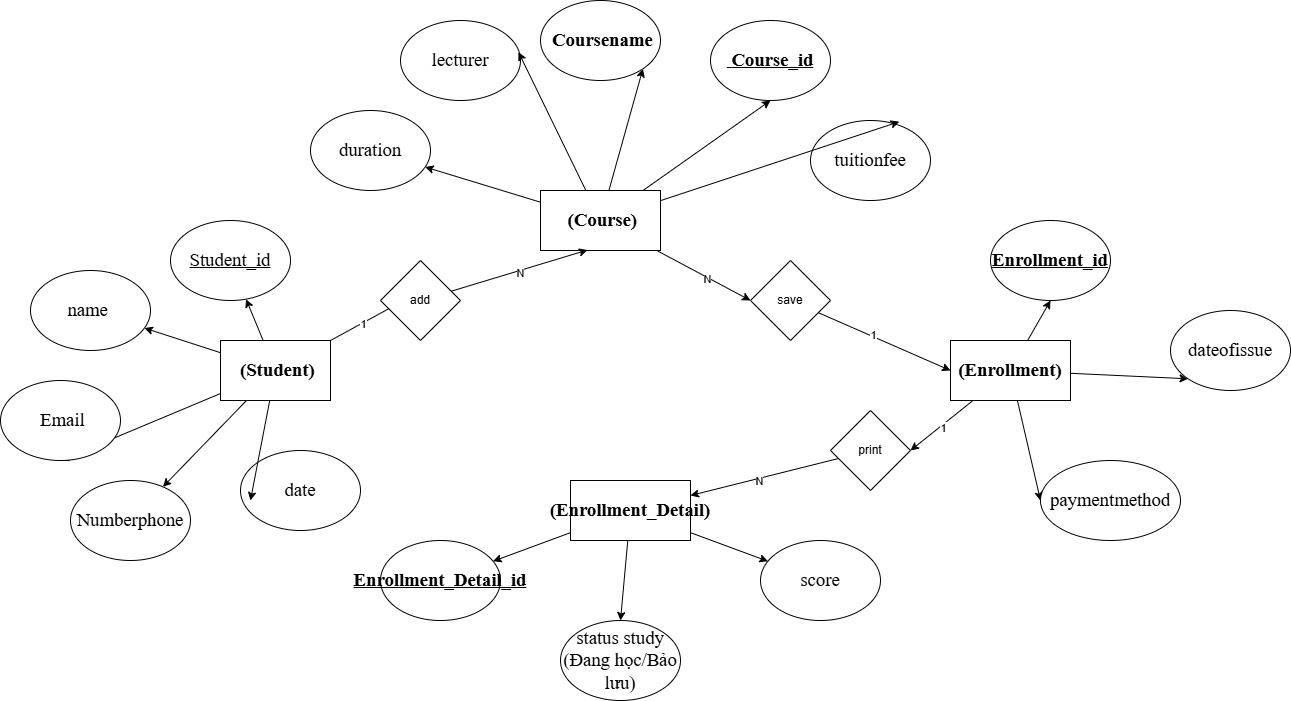

The diagram above was exported from draw.io. Its source (the exported page's mxGraphModel, read from the mxfile embedded in the PNG):
<mxGraphModel dx="2213" dy="1852" grid="1" gridSize="10" guides="1" tooltips="1" connect="1" arrows="1" fold="1" page="1" pageScale="1" pageWidth="850" pageHeight="1100" math="0" shadow="0">
  <root>
    <mxCell id="0" />
    <mxCell id="1" parent="0" />
    <mxCell id="sskbquga8GZBvuuKvdfr-7" edge="1" parent="1" source="sskbquga8GZBvuuKvdfr-1" style="edgeStyle=none;rounded=0;orthogonalLoop=1;jettySize=auto;html=1;entryX=0.5;entryY=1;entryDx=0;entryDy=0;" target="sskbquga8GZBvuuKvdfr-5">
      <mxGeometry relative="1" as="geometry" />
    </mxCell>
    <mxCell id="sskbquga8GZBvuuKvdfr-8" edge="1" parent="1" source="sskbquga8GZBvuuKvdfr-1" style="edgeStyle=none;rounded=0;orthogonalLoop=1;jettySize=auto;html=1;entryX=1;entryY=1;entryDx=0;entryDy=0;" target="sskbquga8GZBvuuKvdfr-4">
      <mxGeometry relative="1" as="geometry" />
    </mxCell>
    <mxCell id="sskbquga8GZBvuuKvdfr-11" edge="1" parent="1" source="sskbquga8GZBvuuKvdfr-1" style="edgeStyle=none;rounded=0;orthogonalLoop=1;jettySize=auto;html=1;" target="sskbquga8GZBvuuKvdfr-6">
      <mxGeometry relative="1" as="geometry" />
    </mxCell>
    <mxCell id="sskbquga8GZBvuuKvdfr-67" edge="1" parent="1" source="sskbquga8GZBvuuKvdfr-1" style="edgeStyle=none;rounded=0;orthogonalLoop=1;jettySize=auto;html=1;entryX=0;entryY=0.5;entryDx=0;entryDy=0;" target="sskbquga8GZBvuuKvdfr-56">
      <mxGeometry relative="1" as="geometry" />
    </mxCell>
    <mxCell id="sskbquga8GZBvuuKvdfr-68" connectable="0" parent="sskbquga8GZBvuuKvdfr-67" style="edgeLabel;html=1;align=center;verticalAlign=middle;resizable=0;points=[];" value="N" vertex="1">
      <mxGeometry relative="1" x="0.0871" y="-2" as="geometry">
        <mxPoint as="offset" />
      </mxGeometry>
    </mxCell>
    <mxCell id="sskbquga8GZBvuuKvdfr-1" parent="1" style="rounded=0;whiteSpace=wrap;html=1;" value="&lt;span id=&quot;docs-internal-guid-ab08a974-7fff-997f-1489-5da71e24a34a&quot;&gt;&lt;span style=&quot;font-size: 14pt; font-family: &amp;quot;Times New Roman&amp;quot;, serif; background-color: transparent; font-weight: 700; font-variant: normal; vertical-align: baseline; white-space: pre-wrap;&quot;&gt; (Course)&lt;/span&gt;&lt;/span&gt;" vertex="1">
      <mxGeometry height="60" width="120" x="460" y="20" as="geometry" />
    </mxCell>
    <mxCell id="sskbquga8GZBvuuKvdfr-2" parent="1" style="ellipse;whiteSpace=wrap;html=1;" value="&lt;span id=&quot;docs-internal-guid-f40ea745-7fff-81da-7ba5-484ac3c8eae6&quot;&gt;&lt;span style=&quot;font-size: 14pt; font-family: &amp;quot;Times New Roman&amp;quot;, serif; background-color: transparent; font-variant: normal; vertical-align: baseline; white-space: pre-wrap;&quot;&gt;tuitionfee&lt;/span&gt;&lt;/span&gt;" vertex="1">
      <mxGeometry height="80" width="120" x="730" y="-50" as="geometry" />
    </mxCell>
    <mxCell id="sskbquga8GZBvuuKvdfr-3" parent="1" style="ellipse;whiteSpace=wrap;html=1;" value="&lt;span id=&quot;docs-internal-guid-8fd2eba2-7fff-5526-b8ba-b25467433659&quot;&gt;&lt;span style=&quot;font-size: 14pt; font-family: &amp;quot;Times New Roman&amp;quot;, serif; background-color: transparent; font-variant: normal; vertical-align: baseline; white-space: pre-wrap;&quot;&gt;lecturer&lt;/span&gt;&lt;/span&gt;" vertex="1">
      <mxGeometry height="80" width="120" x="320" y="-150" as="geometry" />
    </mxCell>
    <mxCell id="sskbquga8GZBvuuKvdfr-4" parent="1" style="ellipse;whiteSpace=wrap;html=1;" value="&lt;span style=&quot;font-family: &amp;quot;Times New Roman&amp;quot;, serif; font-size: 18.6667px; font-weight: 700; white-space: pre-wrap;&quot;&gt; Coursename&lt;/span&gt;" vertex="1">
      <mxGeometry height="80" width="120" x="460" y="-170" as="geometry" />
    </mxCell>
    <mxCell id="sskbquga8GZBvuuKvdfr-5" parent="1" style="ellipse;whiteSpace=wrap;html=1;" value="&lt;span style=&quot;font-family: &amp;quot;Times New Roman&amp;quot;, serif; font-size: 18.6667px; font-weight: 700; white-space: pre-wrap;&quot;&gt;&lt;u&gt; Course_id&lt;/u&gt;&lt;/span&gt;" vertex="1">
      <mxGeometry height="80" width="120" x="630" y="-150" as="geometry" />
    </mxCell>
    <mxCell id="sskbquga8GZBvuuKvdfr-6" parent="1" style="ellipse;whiteSpace=wrap;html=1;" value="&lt;span id=&quot;docs-internal-guid-e78e944e-7fff-b008-38af-6bcf97816ec3&quot;&gt;&lt;span style=&quot;font-size: 14pt; font-family: &amp;quot;Times New Roman&amp;quot;, serif; background-color: transparent; font-variant: normal; vertical-align: baseline; white-space: pre-wrap;&quot;&gt;duration&lt;/span&gt;&lt;/span&gt;" vertex="1">
      <mxGeometry height="80" width="120" x="230" y="-60" as="geometry" />
    </mxCell>
    <mxCell id="sskbquga8GZBvuuKvdfr-9" edge="1" parent="1" source="sskbquga8GZBvuuKvdfr-1" style="edgeStyle=none;rounded=0;orthogonalLoop=1;jettySize=auto;html=1;entryX=0.983;entryY=0.395;entryDx=0;entryDy=0;entryPerimeter=0;" target="sskbquga8GZBvuuKvdfr-3">
      <mxGeometry relative="1" as="geometry" />
    </mxCell>
    <mxCell id="sskbquga8GZBvuuKvdfr-10" edge="1" parent="1" source="sskbquga8GZBvuuKvdfr-1" style="edgeStyle=none;rounded=0;orthogonalLoop=1;jettySize=auto;html=1;entryX=0.74;entryY=0.015;entryDx=0;entryDy=0;entryPerimeter=0;" target="sskbquga8GZBvuuKvdfr-2">
      <mxGeometry relative="1" as="geometry" />
    </mxCell>
    <mxCell id="sskbquga8GZBvuuKvdfr-18" edge="1" parent="1" source="sskbquga8GZBvuuKvdfr-12" style="edgeStyle=none;rounded=0;orthogonalLoop=1;jettySize=auto;html=1;" target="sskbquga8GZBvuuKvdfr-17">
      <mxGeometry relative="1" as="geometry" />
    </mxCell>
    <mxCell id="sskbquga8GZBvuuKvdfr-19" edge="1" parent="1" source="sskbquga8GZBvuuKvdfr-12" style="edgeStyle=none;rounded=0;orthogonalLoop=1;jettySize=auto;html=1;" target="sskbquga8GZBvuuKvdfr-16">
      <mxGeometry relative="1" as="geometry" />
    </mxCell>
    <mxCell id="sskbquga8GZBvuuKvdfr-20" edge="1" parent="1" source="sskbquga8GZBvuuKvdfr-12" style="edgeStyle=none;rounded=0;orthogonalLoop=1;jettySize=auto;html=1;entryX=0.5;entryY=1;entryDx=0;entryDy=0;" target="sskbquga8GZBvuuKvdfr-15">
      <mxGeometry relative="1" as="geometry" />
    </mxCell>
    <mxCell id="sskbquga8GZBvuuKvdfr-21" edge="1" parent="1" source="sskbquga8GZBvuuKvdfr-12" style="edgeStyle=none;rounded=0;orthogonalLoop=1;jettySize=auto;html=1;" target="sskbquga8GZBvuuKvdfr-14">
      <mxGeometry relative="1" as="geometry" />
    </mxCell>
    <mxCell id="sskbquga8GZBvuuKvdfr-49" edge="1" parent="1" source="sskbquga8GZBvuuKvdfr-12" style="edgeStyle=none;rounded=0;orthogonalLoop=1;jettySize=auto;html=1;entryX=1;entryY=0;entryDx=0;entryDy=0;" target="sskbquga8GZBvuuKvdfr-48">
      <mxGeometry relative="1" as="geometry" />
    </mxCell>
    <mxCell id="sskbquga8GZBvuuKvdfr-52" connectable="0" parent="sskbquga8GZBvuuKvdfr-49" style="edgeLabel;html=1;align=center;verticalAlign=middle;resizable=0;points=[];" value="1" vertex="1">
      <mxGeometry relative="1" x="-0.4185" y="-1" as="geometry">
        <mxPoint as="offset" />
      </mxGeometry>
    </mxCell>
    <mxCell id="sskbquga8GZBvuuKvdfr-12" parent="1" style="rounded=0;whiteSpace=wrap;html=1;" value="&lt;span id=&quot;docs-internal-guid-38f948f1-7fff-25ab-431c-f6eb007825fe&quot;&gt;&lt;span style=&quot;font-size: 14pt; font-family: &amp;quot;Times New Roman&amp;quot;, serif; background-color: transparent; font-weight: 700; font-variant: normal; vertical-align: baseline; white-space: pre-wrap;&quot;&gt; (Student)&lt;/span&gt;&lt;/span&gt;" vertex="1">
      <mxGeometry height="60" width="110" x="140" y="170" as="geometry" />
    </mxCell>
    <mxCell id="sskbquga8GZBvuuKvdfr-13" parent="1" style="ellipse;whiteSpace=wrap;html=1;" value="&lt;span id=&quot;docs-internal-guid-edfed14e-7fff-0c28-931a-6487bb3acc5b&quot;&gt;&lt;span style=&quot;font-size: 14pt; font-family: &amp;quot;Times New Roman&amp;quot;, serif; background-color: transparent; font-variant: normal; vertical-align: baseline; white-space: pre-wrap;&quot;&gt;date&lt;/span&gt;&lt;/span&gt;" vertex="1">
      <mxGeometry height="80" width="120" x="160" y="280" as="geometry" />
    </mxCell>
    <mxCell id="sskbquga8GZBvuuKvdfr-14" parent="1" style="ellipse;whiteSpace=wrap;html=1;" value="&lt;span id=&quot;docs-internal-guid-c0fdcfd6-7fff-dc5b-41b6-2b01b2c02d7e&quot;&gt;&lt;span style=&quot;font-size: 14pt; font-family: &amp;quot;Times New Roman&amp;quot;, serif; background-color: transparent; font-variant: normal; vertical-align: baseline; white-space: pre-wrap;&quot;&gt;Numberphone&lt;/span&gt;&lt;/span&gt;" vertex="1">
      <mxGeometry height="80" width="120" x="-10" y="310" as="geometry" />
    </mxCell>
    <mxCell id="sskbquga8GZBvuuKvdfr-15" parent="1" style="ellipse;whiteSpace=wrap;html=1;" value="&lt;span id=&quot;docs-internal-guid-f16581e4-7fff-a71f-2853-583ca20bea84&quot;&gt;&lt;span style=&quot;font-size: 14pt; font-family: &amp;quot;Times New Roman&amp;quot;, serif; background-color: transparent; font-variant: normal; vertical-align: baseline; white-space: pre-wrap;&quot;&gt;&amp;nbsp;Email&lt;/span&gt;&lt;/span&gt;" vertex="1">
      <mxGeometry height="80" width="120" x="-80" y="210" as="geometry" />
    </mxCell>
    <mxCell id="sskbquga8GZBvuuKvdfr-16" parent="1" style="ellipse;whiteSpace=wrap;html=1;" value="&lt;span id=&quot;docs-internal-guid-eda0eace-7fff-7d41-7a2f-c27c2cc5acb1&quot;&gt;&lt;span style=&quot;font-size: 14pt; font-family: &amp;quot;Times New Roman&amp;quot;, serif; background-color: transparent; font-variant: normal; vertical-align: baseline; white-space: pre-wrap;&quot;&gt;name &lt;/span&gt;&lt;/span&gt;" vertex="1">
      <mxGeometry height="80" width="120" x="-50" y="100" as="geometry" />
    </mxCell>
    <mxCell id="sskbquga8GZBvuuKvdfr-17" parent="1" style="ellipse;whiteSpace=wrap;html=1;" value="&lt;font face=&quot;Times New Roman, serif&quot;&gt;&lt;span style=&quot;font-size: 18.6667px; white-space-collapse: preserve;&quot;&gt;&lt;u&gt;Student_id&lt;/u&gt;&lt;/span&gt;&lt;/font&gt;" vertex="1">
      <mxGeometry height="80" width="120" x="90" y="50" as="geometry" />
    </mxCell>
    <mxCell id="sskbquga8GZBvuuKvdfr-22" edge="1" parent="1" source="sskbquga8GZBvuuKvdfr-12" style="edgeStyle=none;rounded=0;orthogonalLoop=1;jettySize=auto;html=1;entryX=0.083;entryY=0.625;entryDx=0;entryDy=0;entryPerimeter=0;" target="sskbquga8GZBvuuKvdfr-13">
      <mxGeometry relative="1" as="geometry" />
    </mxCell>
    <mxCell id="sskbquga8GZBvuuKvdfr-29" edge="1" parent="1" source="sskbquga8GZBvuuKvdfr-23" style="edgeStyle=none;rounded=0;orthogonalLoop=1;jettySize=auto;html=1;entryX=0.5;entryY=1;entryDx=0;entryDy=0;" target="sskbquga8GZBvuuKvdfr-28">
      <mxGeometry relative="1" as="geometry" />
    </mxCell>
    <mxCell id="sskbquga8GZBvuuKvdfr-30" edge="1" parent="1" source="sskbquga8GZBvuuKvdfr-23" style="edgeStyle=none;rounded=0;orthogonalLoop=1;jettySize=auto;html=1;entryX=0;entryY=1;entryDx=0;entryDy=0;" target="sskbquga8GZBvuuKvdfr-27">
      <mxGeometry relative="1" as="geometry" />
    </mxCell>
    <mxCell id="sskbquga8GZBvuuKvdfr-31" edge="1" parent="1" source="sskbquga8GZBvuuKvdfr-23" style="edgeStyle=none;rounded=0;orthogonalLoop=1;jettySize=auto;html=1;entryX=0;entryY=0.5;entryDx=0;entryDy=0;" target="sskbquga8GZBvuuKvdfr-26">
      <mxGeometry relative="1" as="geometry" />
    </mxCell>
    <mxCell id="sskbquga8GZBvuuKvdfr-62" edge="1" parent="1" source="sskbquga8GZBvuuKvdfr-23" style="edgeStyle=none;rounded=0;orthogonalLoop=1;jettySize=auto;html=1;entryX=1;entryY=0.5;entryDx=0;entryDy=0;" target="sskbquga8GZBvuuKvdfr-61">
      <mxGeometry relative="1" as="geometry" />
    </mxCell>
    <mxCell id="sskbquga8GZBvuuKvdfr-64" connectable="0" parent="sskbquga8GZBvuuKvdfr-62" style="edgeLabel;html=1;align=center;verticalAlign=middle;resizable=0;points=[];" value="1" vertex="1">
      <mxGeometry relative="1" x="0.0137" y="2" as="geometry">
        <mxPoint y="1" as="offset" />
      </mxGeometry>
    </mxCell>
    <mxCell id="sskbquga8GZBvuuKvdfr-23" parent="1" style="rounded=0;whiteSpace=wrap;html=1;" value="&lt;span id=&quot;docs-internal-guid-54875d0d-7fff-1002-dbf2-5b6d88b13e46&quot;&gt;&lt;span style=&quot;font-size: 14pt; font-family: &amp;quot;Times New Roman&amp;quot;, serif; background-color: transparent; font-weight: 700; font-variant: normal; vertical-align: baseline; white-space: pre-wrap;&quot;&gt;(Enrollment)&lt;/span&gt;&lt;/span&gt;" vertex="1">
      <mxGeometry height="60" width="120" x="870" y="170" as="geometry" />
    </mxCell>
    <mxCell id="sskbquga8GZBvuuKvdfr-26" parent="1" style="ellipse;whiteSpace=wrap;html=1;" value="&lt;span id=&quot;docs-internal-guid-7c782fe4-7fff-3543-9a0b-1b7540b305b5&quot;&gt;&lt;span style=&quot;font-size: 14pt; font-family: &amp;quot;Times New Roman&amp;quot;, serif; background-color: transparent; font-variant: normal; vertical-align: baseline; white-space: pre-wrap;&quot;&gt;paymentmethod&lt;/span&gt;&lt;/span&gt;" vertex="1">
      <mxGeometry height="80" width="140" x="960" y="290" as="geometry" />
    </mxCell>
    <mxCell id="sskbquga8GZBvuuKvdfr-27" parent="1" style="ellipse;whiteSpace=wrap;html=1;" value="&lt;span id=&quot;docs-internal-guid-7f4f68a9-7fff-0498-3e1e-3052515f01b9&quot;&gt;&lt;span style=&quot;font-size: 14pt; font-family: &amp;quot;Times New Roman&amp;quot;, serif; background-color: transparent; font-variant: normal; vertical-align: baseline; white-space: pre-wrap;&quot;&gt;dateofissue&lt;/span&gt;&lt;/span&gt;" vertex="1">
      <mxGeometry height="80" width="120" x="1090" y="140" as="geometry" />
    </mxCell>
    <mxCell id="sskbquga8GZBvuuKvdfr-28" parent="1" style="ellipse;whiteSpace=wrap;html=1;" value="&lt;font face=&quot;Times New Roman, serif&quot;&gt;&lt;span style=&quot;font-size: 18.6667px; white-space-collapse: preserve;&quot;&gt;&lt;b&gt;&lt;u&gt;Enrollment_id&lt;/u&gt;&lt;/b&gt;&lt;/span&gt;&lt;/font&gt;" vertex="1">
      <mxGeometry height="80" width="120" x="910" y="50" as="geometry" />
    </mxCell>
    <mxCell id="sskbquga8GZBvuuKvdfr-39" edge="1" parent="1" source="sskbquga8GZBvuuKvdfr-35" style="edgeStyle=none;rounded=0;orthogonalLoop=1;jettySize=auto;html=1;" target="sskbquga8GZBvuuKvdfr-37">
      <mxGeometry relative="1" as="geometry" />
    </mxCell>
    <mxCell id="sskbquga8GZBvuuKvdfr-40" edge="1" parent="1" source="sskbquga8GZBvuuKvdfr-35" style="edgeStyle=none;rounded=0;orthogonalLoop=1;jettySize=auto;html=1;entryX=0.5;entryY=0;entryDx=0;entryDy=0;" target="sskbquga8GZBvuuKvdfr-36">
      <mxGeometry relative="1" as="geometry" />
    </mxCell>
    <mxCell id="sskbquga8GZBvuuKvdfr-41" edge="1" parent="1" source="sskbquga8GZBvuuKvdfr-35" style="edgeStyle=none;rounded=0;orthogonalLoop=1;jettySize=auto;html=1;" target="sskbquga8GZBvuuKvdfr-38">
      <mxGeometry relative="1" as="geometry" />
    </mxCell>
    <mxCell id="sskbquga8GZBvuuKvdfr-35" parent="1" style="rounded=0;whiteSpace=wrap;html=1;" value="&lt;span id=&quot;docs-internal-guid-b7910bb4-7fff-fba2-b513-ad6cec74acab&quot;&gt;&lt;span style=&quot;font-size: 14pt; font-family: &amp;quot;Times New Roman&amp;quot;, serif; background-color: transparent; font-weight: 700; font-variant: normal; vertical-align: baseline; white-space: pre-wrap;&quot;&gt;(Enrollment_Detail)&lt;/span&gt;&lt;/span&gt;" vertex="1">
      <mxGeometry height="60" width="120" x="490" y="310" as="geometry" />
    </mxCell>
    <mxCell id="sskbquga8GZBvuuKvdfr-36" parent="1" style="ellipse;whiteSpace=wrap;html=1;" value="&lt;span id=&quot;docs-internal-guid-00256158-7fff-da2e-1746-2bfb16b52cbd&quot;&gt;&lt;span style=&quot;font-size: 14pt; font-family: &amp;quot;Times New Roman&amp;quot;, serif; background-color: transparent; font-variant: normal; vertical-align: baseline; white-space: pre-wrap;&quot;&gt;status study (Đang học/Bảo lưu)&lt;/span&gt;&lt;/span&gt;" vertex="1">
      <mxGeometry height="80" width="120" x="480" y="450" as="geometry" />
    </mxCell>
    <mxCell id="sskbquga8GZBvuuKvdfr-37" parent="1" style="ellipse;whiteSpace=wrap;html=1;" value="&lt;span style=&quot;font-family: &amp;quot;Times New Roman&amp;quot;, serif; font-size: 18.6667px; font-weight: 700; white-space: pre-wrap;&quot;&gt;&lt;u&gt;Enrollment_Detail_id&lt;/u&gt;&lt;/span&gt;" vertex="1">
      <mxGeometry height="80" width="120" x="300" y="370" as="geometry" />
    </mxCell>
    <mxCell id="sskbquga8GZBvuuKvdfr-38" parent="1" style="ellipse;whiteSpace=wrap;html=1;" value="&lt;span id=&quot;docs-internal-guid-6866deab-7fff-29c1-6aba-96a564b68249&quot;&gt;&lt;span style=&quot;font-size: 14pt; font-family: &amp;quot;Times New Roman&amp;quot;, serif; background-color: transparent; font-variant: normal; vertical-align: baseline; white-space: pre-wrap;&quot;&gt;score&lt;/span&gt;&lt;/span&gt;" vertex="1">
      <mxGeometry height="80" width="120" x="680" y="370" as="geometry" />
    </mxCell>
    <mxCell id="sskbquga8GZBvuuKvdfr-48" parent="1" style="rhombus;whiteSpace=wrap;html=1;" value="add" vertex="1">
      <mxGeometry height="80" width="80" x="300" y="90" as="geometry" />
    </mxCell>
    <mxCell id="sskbquga8GZBvuuKvdfr-50" edge="1" parent="1" source="sskbquga8GZBvuuKvdfr-48" style="edgeStyle=none;rounded=0;orthogonalLoop=1;jettySize=auto;html=1;entryX=0.392;entryY=0.992;entryDx=0;entryDy=0;entryPerimeter=0;" target="sskbquga8GZBvuuKvdfr-1">
      <mxGeometry relative="1" as="geometry" />
    </mxCell>
    <mxCell id="sskbquga8GZBvuuKvdfr-53" connectable="0" parent="sskbquga8GZBvuuKvdfr-50" style="edgeLabel;html=1;align=center;verticalAlign=middle;resizable=0;points=[];" value="N" vertex="1">
      <mxGeometry relative="1" x="-0.0104" y="-2" as="geometry">
        <mxPoint as="offset" />
      </mxGeometry>
    </mxCell>
    <mxCell id="sskbquga8GZBvuuKvdfr-58" edge="1" parent="1" source="sskbquga8GZBvuuKvdfr-56" style="edgeStyle=none;rounded=0;orthogonalLoop=1;jettySize=auto;html=1;entryX=0;entryY=0.5;entryDx=0;entryDy=0;" target="sskbquga8GZBvuuKvdfr-23">
      <mxGeometry relative="1" as="geometry" />
    </mxCell>
    <mxCell id="sskbquga8GZBvuuKvdfr-60" connectable="0" parent="sskbquga8GZBvuuKvdfr-58" style="edgeLabel;html=1;align=center;verticalAlign=middle;resizable=0;points=[];" value="1" vertex="1">
      <mxGeometry relative="1" x="-0.1802" y="1" as="geometry">
        <mxPoint as="offset" />
      </mxGeometry>
    </mxCell>
    <mxCell id="sskbquga8GZBvuuKvdfr-56" parent="1" style="rhombus;whiteSpace=wrap;html=1;" value="save" vertex="1">
      <mxGeometry height="80" width="80" x="670" y="90" as="geometry" />
    </mxCell>
    <mxCell id="sskbquga8GZBvuuKvdfr-63" edge="1" parent="1" source="sskbquga8GZBvuuKvdfr-61" style="edgeStyle=none;rounded=0;orthogonalLoop=1;jettySize=auto;html=1;" target="sskbquga8GZBvuuKvdfr-35">
      <mxGeometry relative="1" as="geometry" />
    </mxCell>
    <mxCell id="sskbquga8GZBvuuKvdfr-65" connectable="0" parent="sskbquga8GZBvuuKvdfr-63" style="edgeLabel;html=1;align=center;verticalAlign=middle;resizable=0;points=[];" value="N" vertex="1">
      <mxGeometry relative="1" x="0.0862" y="2" as="geometry">
        <mxPoint as="offset" />
      </mxGeometry>
    </mxCell>
    <mxCell id="sskbquga8GZBvuuKvdfr-61" parent="1" style="rhombus;whiteSpace=wrap;html=1;" value="print" vertex="1">
      <mxGeometry height="80" width="80" x="750" y="240" as="geometry" />
    </mxCell>
  </root>
</mxGraphModel>